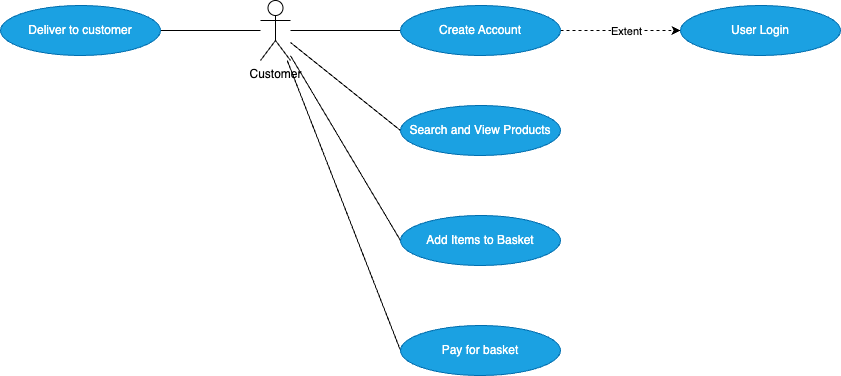

The diagram above was exported from draw.io. Its source (the exported page's mxGraphModel, read from the mxfile embedded in the PNG):
<mxGraphModel dx="1590" dy="801" grid="1" gridSize="10" guides="1" tooltips="1" connect="1" arrows="1" fold="1" page="1" pageScale="1" pageWidth="850" pageHeight="1100" math="0" shadow="0">
  <root>
    <mxCell id="0" />
    <mxCell id="1" parent="0" />
    <mxCell id="4" style="edgeStyle=none;html=1;endArrow=none;endFill=0;" parent="1" source="2" target="3" edge="1">
      <mxGeometry relative="1" as="geometry" />
    </mxCell>
    <mxCell id="2" value="Deliver to customer" style="ellipse;whiteSpace=wrap;html=1;fillColor=#1ba1e2;fontColor=#ffffff;strokeColor=#006EAF;" parent="1" vertex="1">
      <mxGeometry x="80" y="130" width="160" height="50" as="geometry" />
    </mxCell>
    <mxCell id="12" style="edgeStyle=none;html=1;entryX=0;entryY=0.5;entryDx=0;entryDy=0;endArrow=none;endFill=0;" parent="1" source="3" target="5" edge="1">
      <mxGeometry relative="1" as="geometry" />
    </mxCell>
    <mxCell id="13" style="edgeStyle=none;html=1;entryX=0;entryY=0.5;entryDx=0;entryDy=0;endArrow=none;endFill=0;" parent="1" source="3" target="6" edge="1">
      <mxGeometry relative="1" as="geometry" />
    </mxCell>
    <mxCell id="14" style="edgeStyle=none;html=1;entryX=0;entryY=0.5;entryDx=0;entryDy=0;endArrow=none;endFill=0;" parent="1" source="3" target="7" edge="1">
      <mxGeometry relative="1" as="geometry" />
    </mxCell>
    <mxCell id="15" style="edgeStyle=none;html=1;entryX=0;entryY=0.5;entryDx=0;entryDy=0;endArrow=none;endFill=0;" parent="1" source="3" target="8" edge="1">
      <mxGeometry relative="1" as="geometry" />
    </mxCell>
    <mxCell id="3" value="Customer" style="shape=umlActor;verticalLabelPosition=bottom;verticalAlign=top;html=1;outlineConnect=0;" parent="1" vertex="1">
      <mxGeometry x="340" y="125" width="30" height="60" as="geometry" />
    </mxCell>
    <mxCell id="10" style="edgeStyle=none;html=1;entryX=0;entryY=0.5;entryDx=0;entryDy=0;endArrow=classic;endFill=1;dashed=1;" parent="1" source="5" target="9" edge="1">
      <mxGeometry relative="1" as="geometry" />
    </mxCell>
    <mxCell id="11" value="Extent" style="edgeLabel;html=1;align=center;verticalAlign=middle;resizable=0;points=[];" parent="10" vertex="1" connectable="0">
      <mxGeometry x="0.0833" relative="1" as="geometry">
        <mxPoint as="offset" />
      </mxGeometry>
    </mxCell>
    <mxCell id="5" value="Create Account" style="ellipse;whiteSpace=wrap;html=1;fillColor=#1ba1e2;fontColor=#ffffff;strokeColor=#006EAF;" parent="1" vertex="1">
      <mxGeometry x="480" y="130" width="160" height="50" as="geometry" />
    </mxCell>
    <mxCell id="6" value="Search and View Products" style="ellipse;whiteSpace=wrap;html=1;fillColor=#1ba1e2;fontColor=#ffffff;strokeColor=#006EAF;" parent="1" vertex="1">
      <mxGeometry x="480" y="230" width="160" height="50" as="geometry" />
    </mxCell>
    <mxCell id="7" value="Add Items to Basket" style="ellipse;whiteSpace=wrap;html=1;fillColor=#1ba1e2;fontColor=#ffffff;strokeColor=#006EAF;" parent="1" vertex="1">
      <mxGeometry x="480" y="340" width="160" height="50" as="geometry" />
    </mxCell>
    <mxCell id="8" value="Pay for basket" style="ellipse;whiteSpace=wrap;html=1;fillColor=#1ba1e2;fontColor=#ffffff;strokeColor=#006EAF;" parent="1" vertex="1">
      <mxGeometry x="480" y="450" width="160" height="50" as="geometry" />
    </mxCell>
    <mxCell id="9" value="User Login" style="ellipse;whiteSpace=wrap;html=1;fillColor=#1ba1e2;fontColor=#ffffff;strokeColor=#006EAF;" parent="1" vertex="1">
      <mxGeometry x="760" y="130" width="160" height="50" as="geometry" />
    </mxCell>
  </root>
</mxGraphModel>